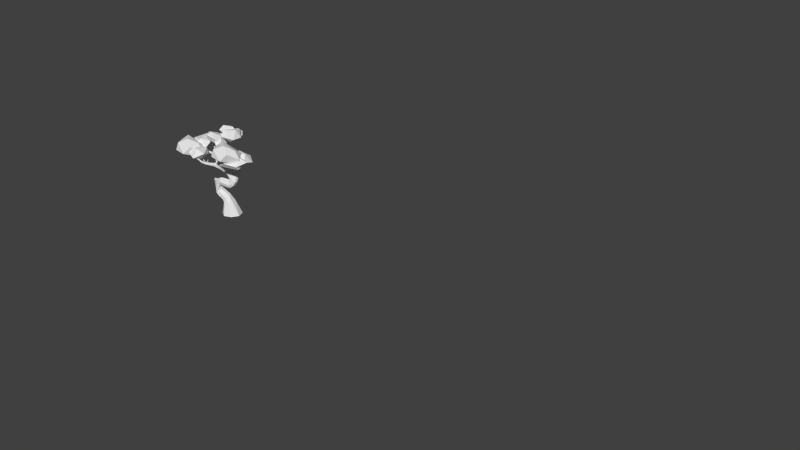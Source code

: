 # Source: tree.blend  (saved by Blender 2.76.0; exported with 4.5.12 LTS)
import bpy
from mathutils import Matrix  # noqa: F401  (used for matrix-valued properties, if any)

bpy.ops.wm.read_factory_settings(use_empty=True)
scene = bpy.context.scene
scene.name = 'Scene'

# ---- collections
col_collection_1 = bpy.data.collections.new('Collection 1'); scene.collection.children.link(col_collection_1)
col_collection_1.hide_render = True
col_collection_1.hide_viewport = True
col_collection_2 = bpy.data.collections.new('Collection 2'); scene.collection.children.link(col_collection_2)

# ---- world
world_world = bpy.data.worlds.new('World'); scene.world = world_world
world_world.color = (0.05088, 0.05088, 0.05088)
world_world.use_sun_shadow = False
world_world.sun_shadow_jitter_overblur = 0.0
world_world.cycles.sampling_method = 'MANUAL'
world_world.cycles.sample_map_resolution = 256

# ---- meshes
me_plane = bpy.data.meshes.new('Plane')
me_plane.from_pydata([(0.0, 0.0, 0.0), (0.142, 0.01843, 0.2749), (-0.07005, -0.07391, 0.6763), (-0.2355, -0.01605, 0.8511), (-0.5359, 0.001057, 0.859), (-0.7172, 0.1144, 0.9113), (-0.7408, 0.1892, 0.9459), (-0.8727, 0.1518, 0.9286), (-0.5535, 0.1219, 0.9148), (-0.5229, 0.1721, 0.938), (-0.6218, 0.2277, 0.9637), (-0.5971, -0.06095, 0.8303), (-0.6937, -0.05347, 0.8338), (-0.656, -0.1037, 0.8106), (-0.5936, -0.08768, 0.818), (-0.3511, 0.07729, 0.983), (0.0545, -0.04323, 0.9633), (-0.04848, -0.01071, 1.062), (-0.02957, -0.06855, 1.113), (-0.1353, -0.07609, 1.119), (-0.1575, -0.09346, 1.239), (0.2082, -0.1453, 0.9807), (0.4124, -0.06504, 0.9392), (0.6073, -0.1379, 0.8966), (0.2422, -0.2916, 0.9828), (0.527, -0.2466, 0.9428), (0.2741, -0.3704, 0.9809), (0.0534, 0.03707, 0.7644), (0.1782, 0.1142, 0.7456), (-0.1897, -0.04326, 0.1105), (0.3356, 0.1689, 0.875), (0.4405, 0.2231, 0.9229), (0.3634, 0.1981, 0.8556), (0.0982, 0.03627, 0.8113), (0.1346, 0.07936, 0.831), (0.1442, 0.02149, 0.8652), (-0.04834, -0.05956, 0.3432), (0.2122, 0.04568, 0.4787), (-0.2352, 0.07775, 0.8902), (-0.3591, 0.3327, 0.9911), (-0.3608, 0.4965, 1.138), (-0.3184, 0.5235, 1.208), (-0.4047, 0.6312, 1.214), (-0.2814, 0.3591, 1.097), (-0.2319, 0.338, 1.131), (-0.2372, 0.4268, 1.206), (-0.4308, 0.3785, 0.9568), (-0.4693, 0.4607, 0.9909), (-0.4879, 0.4241, 0.938), (-0.4482, 0.373, 0.9334), (-0.203, -0.02119, 1.178), (-0.2557, -0.3485, 0.7706), (-0.332, -0.2246, 0.7337), (-0.4716, -0.201, 0.8063), (-0.3438, -0.1452, 0.6896), (-0.4022, -0.07953, 0.7178), (-0.3464, -0.365, 0.8312), (-0.4028, -0.348, 0.8359), (-0.3967, -0.4367, 0.8717), (0.2698, 0.1865, 0.5925), (-0.1989, -0.0537, 0.2664), (0.2325, 0.04625, 0.3772), (-0.03104, -0.0384, 0.7226), (-0.04752, -0.09008, 0.8055), (-0.1528, -0.04498, 0.7637), (-0.2704, -0.05493, 0.3417), (-0.2912, 0.01842, 0.9121), (0.103, 0.08606, -0.5089)], [(36, 1), (37, 2), (64, 3), (3, 4), (4, 5), (5, 6), (5, 7), (4, 8), (8, 9), (8, 10), (4, 11), (11, 12), (11, 13), (11, 14), (66, 15), (63, 16), (16, 17), (17, 18), (17, 19), (19, 20), (16, 21), (21, 22), (22, 23), (21, 24), (24, 25), (24, 26), (62, 27), (27, 28), (60, 36), (0, 29), (30, 31), (30, 32), (27, 33), (33, 34), (33, 35), (28, 30), (61, 37), (38, 39), (39, 40), (40, 41), (40, 42), (39, 43), (43, 44), (43, 45), (39, 46), (46, 47), (46, 48), (46, 49), (19, 50), (38, 3), (2, 51), (51, 52), (52, 53), (52, 54), (54, 55), (51, 56), (56, 57), (56, 58), (37, 59), (29, 60), (1, 61), (2, 62), (2, 63), (2, 64), (60, 65), (3, 66), (67, 0)], [])
me_plane.use_remesh_preserve_volume = False
me_plane.use_remesh_preserve_attributes = False
me_plane.use_mirror_vertex_groups = False
me_plane.update()
me_plane_002 = bpy.data.meshes.new('Plane.002')
me_plane_002.from_pydata([(-0.2239, -0.1886, 1.142), (-0.7129, 0.1501, 1.367), (-0.1498, -0.207, 1.043), (-0.3211, -0.05063, 1.305), (-0.2364, -0.1609, 1.092), (-0.08486, -0.1528, 1.125), (-0.1176, -0.1923, 1.094), (-0.1796, -0.2433, 1.109), (-0.328, -0.07059, 1.307), (-0.7067, 0.1528, 1.37), (-0.7094, 0.1532, 1.366), (-0.3389, -0.1211, 1.27), (-0.61, -0.04211, 1.26), (-0.6666, 0.06712, 1.332), (-0.6518, -0.08622, 1.279), (-0.6515, 0.07826, 1.333), (-0.5995, -0.05691, 1.284), (-0.6299, -0.04719, 1.293), (-0.7869, 0.0287, 1.324), (-0.5959, -0.07636, 1.246), (-0.6579, -0.05342, 1.258), (-0.6104, 0.09361, 1.345), (-0.8209, 0.06417, 1.321), (-0.823, 0.03483, 1.308), (-0.6365, 0.06561, 1.337), (-0.6514, 0.02063, 1.309), (-0.6266, 0.02387, 1.309), (-0.6451, 0.05099, 1.31), (-0.656, 0.06829, 1.341), (-0.6465, -0.03004, 1.285), (-0.615, -0.03555, 1.281), (-0.6319, -0.02939, 1.268), (-0.7135, -0.127, 1.245), (-0.7127, -0.1326, 1.227), (-0.02354, -0.1212, 1.336), (-0.6752, -0.1263, 1.228), (-0.06345, -0.1284, 1.388), (-0.007086, -0.1145, 1.375), (-0.1262, -0.1182, 1.48), (-0.1597, -0.08121, 1.475), (-0.9605, 0.07356, 1.333), (-0.9596, 0.07495, 1.338), (-0.959, 0.08, 1.333), (-0.1494, -0.09533, 1.498), (-0.239, -0.1234, 1.521), (0.1483, -0.3346, 1.37), (-0.2217, -0.1215, 1.543), (0.1286, -0.2465, 1.368), (-0.8361, 0.04634, 1.331), (-0.8381, 0.05726, 1.321), (-0.8422, 0.04839, 1.312), (0.1506, -0.2281, 1.398), (0.0992, -0.2034, 1.366), (0.09948, -0.2108, 1.403), (-0.8305, 0.1108, 1.354), (-0.8258, 0.1129, 1.353), (0.1788, -0.3915, 1.373), (-0.8312, 0.1134, 1.348), (-0.8227, 0.06288, 1.329), (-0.05229, -0.02771, 1.191), (-0.8105, 0.06838, 1.321), (-0.004693, -0.04663, 1.171), (0.2702, 0.1235, 1.295), (-0.007614, -0.02219, 1.183), (-0.05954, -0.05842, 1.191), (-0.06973, -0.0318, 1.162), (0.2623, 0.09102, 1.26), (-0.7879, 0.01428, 1.31), (-0.7765, 0.0352, 1.311), (-0.6683, -0.06503, 1.275), (-0.6616, -0.05095, 1.292), (-0.6515, -0.03816, 1.277), (0.02276, -0.01363, 1.211), (0.03829, -0.04489, 1.23), (0.03841, -0.0217, 1.222), (0.1717, 0.06632, 0.8609), (0.06827, -0.1214, 0.9008), (0.0307, -0.03027, 1.238), (-0.5835, -0.05741, 1.264), (-0.4015, -0.1118, 1.259), (-0.3805, -0.08683, 1.284), (-0.3951, -0.06057, 1.26), (-0.3994, -0.08644, 1.233), (-0.4496, 0.2682, 1.442), (-0.2658, -0.0781, 1.206), (-0.3054, -0.09799, 1.191), (-0.07916, -0.1619, 1.037), (-0.04942, -0.09481, 1.06), (0.04178, -0.1239, 0.9547), (0.0469, -0.06105, 1.005), (-0.04425, -0.04377, 0.9859), (-0.4568, 0.4399, 1.566), (-0.004944, -0.08273, 0.9074), (0.006613, 0.02451, 0.6904), (0.02311, -0.0645, 0.7799), (0.07133, -0.149, 0.6972), (-0.01105, -0.08402, 0.6124), (-0.1385, -0.05699, 0.7259), (-0.07754, -0.1053, 0.8057), (-0.1051, -0.1937, 0.7341), (-0.1244, -0.129, 0.6487), (-0.3477, -0.1273, 0.7419), (0.1807, 0.112, 0.9987), (-0.4873, -0.5108, 1.275), (-0.492, -0.4249, 1.244), (-0.4904, -0.1529, 1.121), (-0.5586, -0.2744, 1.215), (-0.2879, -0.09564, 1.587), (-0.5394, 0.2961, 1.341), (-0.5775, 0.35, 1.348), (-0.5589, 0.3873, 1.392), (-0.3618, 0.3031, 1.513), (-0.3308, 0.3547, 1.611), (-0.3676, 0.2874, 1.526), (-0.3238, 0.2647, 1.541), (-0.4888, 0.5577, 1.62), (-0.3583, 0.2742, 1.496), (-0.4106, 0.453, 1.613), (0.05168, -0.05198, 1.274), (0.04856, 0.00184, 1.237), (0.2761, 0.1229, 1.263), (0.3525, 0.1492, 1.324), (0.1865, -0.4435, 1.391), (-0.5203, 0.2908, 1.35), (0.4379, -0.3264, 1.349), (0.5187, -0.2118, 1.308), (-0.2497, -0.1639, 1.645), (-0.1152, -0.1395, 1.521), (-0.4445, -0.00358, 1.389), (-0.6845, -0.1631, 1.226), (-0.7429, -0.1792, 1.214), (-0.5354, 0.2957, 1.352), (-0.7822, -0.1311, 1.241), (-0.379, -0.08115, 1.282), (-0.3699, -0.1048, 1.292), (-0.7116, 0.1506, 1.372), (-0.5273, 0.3102, 1.346), (-0.2231, -0.1653, 1.133), (-0.615, 0.09768, 1.346), (-0.1692, -0.1928, 1.153), (-0.9617, 0.07725, 1.331), (-0.3554, 0.2903, 1.521), (-0.8328, 0.1134, 1.352), (-0.4424, 0.4377, 1.563), (-0.3667, -0.05542, 1.285), (-0.1874, -0.09603, 1.125), (0.2677, 0.12, 1.277), (-0.1331, -0.1304, 1.161), (-0.02034, -0.01267, 1.153), (-0.4173, -0.3225, 1.156), (-0.4514, -0.4648, 1.242), (-0.412, -0.3114, 1.131), (-0.02349, -0.01799, 1.192), (-0.4455, -0.4287, 1.226), (-0.1877, -0.05391, 0.5341), (-0.4552, -0.435, 1.247), (-0.3568, -0.1114, 0.5821), (0.05701, -0.05706, 0.8189), (-0.8199, 0.05906, 1.334), (-0.2883, -0.08583, 0.7371), (-0.8053, 0.06548, 1.328), (0.08378, 0.03963, 0.8811), (-0.001308, -0.03747, 1.167), (-0.3141, -0.1657, 0.7141), (0.2026, 0.01121, 0.8519), (0.1494, -0.07745, 0.8848), (-0.3397, -0.09122, 0.6644), (-0.3398, -0.1513, 0.6584), (-0.2273, -0.209, 0.6001), (-0.2187, -0.03119, 0.6256), (-0.1618, -0.1432, 1.033), (0.1027, -0.01674, 0.9839), (0.03298, 0.0006388, 0.9456), (-0.1874, -0.1557, 0.55), (-0.2972, -0.1274, 0.742), (-0.1462, -0.0827, 1.068), (-0.2679, -0.1086, 1.242), (-0.1252, -0.1864, 1.152), (-0.3063, -0.1316, 1.221), (-0.1921, -0.1454, 1.155), (-0.3269, -0.03042, 1.249), (-0.4668, 0.2399, 1.405), (0.1778, -0.3629, 1.368), (-0.05075, -0.05394, 1.129), (-0.2915, -0.05108, 1.26), (-0.4213, 0.2729, 1.395), (-0.2359, -0.1374, 1.516), (-0.3571, -0.3995, 1.15), (0.2818, 0.09645, 1.294), (-0.04346, -0.08727, 1.152), (-0.4817, 0.2546, 1.382), (-0.03848, -0.149, 1.366), (-0.1384, -0.08625, 1.489), (0.1546, -0.4038, 1.388), (-0.6329, -0.0785, 1.245), (-0.3781, -0.05933, 1.281), (0.1549, -0.3667, 1.406), (-0.3474, -0.07555, 1.307), (0.1767, -0.3621, 1.403), (0.05134, -0.05794, 1.269), (-0.4102, 0.2457, 1.409), (-0.009093, -0.1348, 1.391), (-0.5892, -0.09385, 1.264), (-0.02733, -0.1492, 1.349), (-0.128, -0.08962, 1.434), (-0.01527, -0.05197, 1.186), (-0.6409, 0.0357, 1.328), (-0.4351, 0.2312, 1.421), (-0.4685, 0.2966, 1.431), (-0.4539, 0.301, 1.397), (-0.07084, -0.1146, 1.346), (-0.8169, 0.04888, 1.31), (-0.8406, 0.03823, 1.321), (0.2586, 0.1139, 1.26), (-0.009056, -0.02414, 1.18), (-0.1569, -0.118, 1.471), (-0.388, -0.4265, 1.183), (-0.3664, -0.3961, 1.197), (-0.4666, 0.4424, 1.558), (-0.4514, 0.4268, 1.534), (-0.4396, -0.444, 1.25), (-0.00128, -0.01776, 1.206), (-0.4582, 0.4033, 1.539), (-0.1172, -0.1054, 1.489), (-0.4192, -0.3202, 1.136), (-0.4402, -0.289, 1.158), (0.1407, -0.2466, 1.373), (-0.5137, 0.2842, 1.368), (-0.3991, -0.3118, 1.145), (-0.4464, 0.4419, 1.546), (-0.455, -0.4402, 1.232), (-0.3861, 0.2923, 1.489), (-0.4994, 0.3081, 1.371), (0.2706, 0.1031, 1.264), (-0.6251, 0.05958, 1.328), (-0.5104, 0.3003, 1.383), (-0.4417, -0.4629, 1.248), (-0.4537, -0.4261, 1.239), (-0.5137, 0.305, 1.35), (-0.6636, -0.06369, 1.261), (-0.3562, 0.2711, 1.508), (-0.6261, 0.06673, 1.323), (-0.4321, 0.425, 1.556), (-0.3516, 0.2766, 1.506), (0.2599, 0.1208, 1.269), (-0.02918, -0.01814, 1.148), (-0.6382, 0.07107, 1.325), (-0.4452, -0.2859, 1.152), (-0.6821, -0.1436, 1.245), (-0.4463, 0.4333, 1.566), (-0.6998, -0.1529, 1.224), (-0.4555, -0.4532, 1.247), (0.006952, -0.01814, 1.23), (-0.6593, -0.08685, 1.263), (-0.6522, -0.1015, 1.267), (-0.643, -0.1106, 1.253), (-0.6823, -0.113, 1.243), (-0.716, -0.1244, 1.238), (-0.715, -0.1328, 1.246), (-0.7803, -0.1248, 1.238), (-0.7802, -0.1265, 1.243), (-0.7046, -0.1488, 1.222), (-0.7117, -0.1426, 1.235), (-0.7052, -0.1479, 1.242), (-0.6987, -0.1554, 1.231), (-0.7431, -0.1789, 1.22), (-0.7458, -0.1746, 1.219), (-0.6921, -0.1484, 1.223), (-0.6785, -0.1477, 1.226), (-0.6842, -0.1598, 1.222), (-0.6796, -0.161, 1.224), (-0.3739, -0.0374, 1.322), (-0.3958, -0.0657, 1.325), (-0.4427, 0.003378, 1.38), (-0.4333, -0.002384, 1.393), (-0.4328, 0.006978, 1.386), (-0.1057, -0.179, 1.213), (-0.1438, -0.1861, 1.233), (-0.1556, -0.144, 1.228), (-0.118, -0.1371, 1.206), (-0.04159, -0.1409, 1.326), (-0.06628, -0.1456, 1.344), (-0.03315, -0.1086, 1.345), (-0.07107, -0.1065, 1.379), (-0.0537, -0.09308, 1.392), (-0.04761, -0.114, 1.407), (-0.1057, -0.07658, 1.443), (-0.101, -0.09707, 1.458), (-0.1192, -0.1105, 1.445), (-0.1411, -0.1158, 1.491), (-0.1312, -0.1049, 1.501), (-0.1241, -0.1441, 1.515), (-0.1231, -0.1383, 1.521), (-0.1677, -0.108, 1.467), (-0.1517, -0.1173, 1.484), (-0.2051, -0.136, 1.493), (-0.2114, -0.1171, 1.51), (-0.1959, -0.1291, 1.528), (-0.1867, -0.1449, 1.508), (-0.2428, -0.1642, 1.564), (-0.2404, -0.1444, 1.565), (-0.2214, -0.1484, 1.57), (-0.2225, -0.1668, 1.563), (-0.252, -0.1685, 1.64), (-0.2436, -0.162, 1.643), (-0.2405, -0.1701, 1.642), (-0.01441, -0.1532, 1.372), (-0.00354, -0.1392, 1.354), (0.08176, -0.2172, 1.384), (0.09867, -0.1843, 1.383), (0.1596, -0.2235, 1.38), (0.1452, -0.2105, 1.4), (0.1468, -0.2091, 1.363), (0.1421, -0.191, 1.381), (0.3191, -0.1416, 1.328), (0.3125, -0.1251, 1.346), (0.324, -0.1587, 1.346), (0.328, -0.1393, 1.363), (0.3512, -0.1327, 1.338), (0.5137, -0.2117, 1.298), (0.5132, -0.2165, 1.304), (0.5168, -0.206, 1.303), (0.1091, -0.2589, 1.387), (0.1256, -0.2459, 1.405), (0.145, -0.2491, 1.387), (0.1273, -0.3351, 1.388), (0.1641, -0.3295, 1.388), (0.2165, -0.3717, 1.38), (0.2118, -0.3412, 1.38), (0.4336, -0.3218, 1.344), (0.4351, -0.3215, 1.355), (0.4335, -0.3161, 1.349), (0.1679, -0.4016, 1.376), (0.1793, -0.3955, 1.388), (0.1811, -0.4427, 1.382), (0.1787, -0.4439, 1.39), (0.1886, -0.4397, 1.385), (-0.07405, -0.08141, 1.104), (-0.01289, -0.02324, 1.149), (-0.01611, -0.004333, 1.166), (0.09718, 0.02329, 1.153), (0.07549, 0.03116, 1.136), (0.08465, 0.03694, 1.171), (-0.1499, -0.1294, 0.6363), (-0.19, -0.1974, 0.6975), (-0.1527, -0.1273, 0.8068), (-0.1859, -0.06153, 0.7051), (-0.1591, -0.1197, 0.2957), (-0.1638, 0.004489, 0.3451), (-0.04799, -0.01667, 0.4405), (-0.04291, -0.15, 0.3757), (-0.2495, -0.1423, 0.3653), (-0.2495, -0.01731, 0.4053), (-0.1625, -0.04615, 0.5154), (-0.1609, -0.175, 0.4615), (0.2793, 0.1115, 1.28), (0.2758, 0.1096, 1.309), (0.3518, 0.1427, 1.325), (0.3452, 0.1486, 1.333), (0.3468, 0.1524, 1.325), (0.2722, 0.1188, 1.258), (0.2743, 0.1078, 1.271), (0.2691, 0.1261, 1.262), (-0.005136, -0.03952, 1.178), (-0.01831, -0.05541, 1.189), (-0.03403, -0.03745, 1.199), (0.02504, -0.004339, 1.225), (0.04681, 0.002178, 1.231), (0.04446, -0.0006004, 1.241), (0.03876, 0.005426, 1.239), (0.01707, -0.04106, 1.247), (0.05285, -0.04669, 1.271), (0.1021, 0.04496, 1.141), (0.2243, 0.08796, 1.24), (0.2038, 0.07835, 1.269), (0.08162, 0.05595, 1.153), (0.2135, 0.1021, 1.26), (0.2218, 0.06686, 1.255), (-0.3032, 0.01601, 1.302), (-0.329, 0.002477, 1.324), (-0.3533, 0.004654, 1.297), (-0.4283, 0.225, 1.36), (-0.408, 0.2261, 1.385), (-0.4287, 0.2106, 1.403), (-0.4484, 0.2077, 1.377), (-0.4493, 0.3152, 1.423), (-0.4309, 0.2988, 1.433), (-0.4503, 0.2887, 1.45), (-0.4498, 0.3951, 1.536), (-0.4616, 0.4002, 1.525), (-0.438, 0.4018, 1.527), (-0.4337, 0.4324, 1.556), (-0.4342, 0.4213, 1.562), (-0.444, 0.4259, 1.569), (-0.4044, 0.4445, 1.61), (-0.4142, 0.448, 1.614), (-0.4487, 0.4484, 1.558), (-0.4958, 0.5558, 1.614), (-0.4902, 0.5522, 1.624), (-0.4975, 0.5511, 1.621), (-0.4078, 0.2715, 1.423), (-0.4158, 0.2501, 1.434), (-0.4333, 0.2637, 1.446), (-0.4243, 0.2856, 1.436), (-0.3737, 0.2836, 1.479), (-0.3798, 0.2683, 1.486), (-0.3575, 0.2698, 1.514), (-0.3566, 0.2836, 1.522), (-0.3494, 0.2852, 1.509), (-0.3218, 0.2608, 1.531), (-0.3266, 0.2601, 1.538), (-0.3225, 0.2699, 1.538), (-0.3691, 0.3038, 1.526), (-0.327, 0.3555, 1.606), (-0.3298, 0.347, 1.613), (-0.3243, 0.3459, 1.611), (-0.4779, 0.2778, 1.366), (-0.476, 0.2958, 1.381), (-0.4892, 0.2859, 1.396), (-0.5305, 0.328, 1.363), (-0.5231, 0.3313, 1.368), (-0.5331, 0.3207, 1.38), (-0.5361, 0.3186, 1.372), (-0.552, 0.3849, 1.399), (-0.5588, 0.3807, 1.401), (-0.5624, 0.3822, 1.393), (-0.5352, 0.3162, 1.349), (-0.5316, 0.3233, 1.352), (-0.5397, 0.3188, 1.366), (-0.5462, 0.3144, 1.361), (-0.5718, 0.3522, 1.348), (-0.5784, 0.3439, 1.348), (-0.5355, 0.3001, 1.337), (-0.2573, -0.124, 1.538), (-0.2419, -0.1191, 1.547), (-0.2445, -0.1348, 1.559), (-0.2538, -0.1464, 1.544), (-0.2876, -0.09234, 1.58), (-0.2922, -0.1025, 1.584), (-0.3235, 0.006521, 1.27), (-0.3531, -0.03555, 1.279), (-0.2184, -0.2378, 1.076), (-0.2419, -0.2062, 1.109), (-0.2072, -0.219, 1.144), (-0.2992, -0.3975, 1.163), (-0.3193, -0.3844, 1.139), (-0.3272, -0.3498, 1.157), (-0.3244, -0.3882, 1.189), (-0.3615, -0.3618, 1.161), (-0.3711, -0.3778, 1.182), (-0.3864, -0.3892, 1.164), (-0.4123, -0.3147, 1.157), (-0.4201, -0.3247, 1.147), (-0.4548, -0.2933, 1.148), (-0.4447, -0.295, 1.162), (-0.4534, -0.3024, 1.156), (-0.5591, -0.2728, 1.21), (-0.5587, -0.279, 1.213), (-0.423, -0.2887, 1.123), (-0.4141, -0.2775, 1.129), (-0.4251, -0.2752, 1.138), (-0.4342, -0.2836, 1.131), (-0.4425, -0.224, 1.097), (-0.4334, -0.2183, 1.106), (-0.4347, -0.2195, 1.086), (-0.4248, -0.2144, 1.096), (-0.4928, -0.1572, 1.122), (-0.4875, -0.1536, 1.124), (-0.4906, -0.1572, 1.126), (-0.384, -0.4118, 1.201), (-0.4033, -0.4355, 1.231), (-0.3797, -0.4456, 1.203), (-0.4236, -0.4377, 1.214), (-0.4165, -0.423, 1.223), (-0.412, -0.4484, 1.223), (-0.4584, -0.4288, 1.232), (-0.46, -0.4397, 1.243), (-0.4901, -0.4196, 1.242), (-0.483, -0.5094, 1.28), (-0.4868, -0.5074, 1.278), (-0.4827, -0.5119, 1.276), (0.165, 0.07147, 0.9185), (0.1895, 0.04006, 0.9471), (0.146, 0.03057, 0.9793), (0.1207, 0.0631, 0.9511), (0.1816, 0.1143, 0.9808), (0.1927, 0.09957, 0.9935), (0.1744, 0.09679, 1.006), (0.1634, 0.1115, 0.9935), (0.147, -0.02842, 0.6746), (0.1263, -0.1258, 0.735), (0.04924, -0.05597, 0.7897), (0.06995, 0.04143, 0.7293), (-0.1794, -0.1367, 1.159), (-0.2281, -0.1247, 1.102), (-0.1872, -0.137, 1.164), (-0.36, -0.1279, 0.7182), (-0.3537, -0.1107, 0.7235), (-0.3465, -0.1417, 0.7336), (-0.3739, -0.06309, 1.28), (-0.3496, -0.05064, 1.296), (-0.3484, -0.07801, 1.313), (-0.3721, -0.08905, 1.296), (-0.178, -0.1487, 2.98e-08), (-0.156, 0.1542, 2.98e-08), (0.1461, 0.1221, 2.98e-08), (0.1241, -0.1809, 2.98e-08), (-0.1394, -0.1183, 0.2607), (-0.1394, 0.06361, 0.2255), (0.03913, 0.0336, 0.3045), (0.03437, -0.1543, 0.2386), (-0.1522, -0.2161, 1.139), (-0.1748, -0.1831, 1.042), (-0.1727, -0.1015, 1.059), (-0.1381, -0.07922, 1.117), (-0.3415, -0.06712, 1.218), (-0.3034, -0.05144, 1.232), (-0.3607, -0.04801, 1.247), (-0.2836, -0.07169, 1.265), (-0.3089, -0.1218, 1.262), (-0.5919, -0.07512, 1.283), (-0.5886, -0.08937, 1.25), (-0.6305, 0.02828, 1.321), (-0.668, -0.1304, 1.232), (-0.002097, -0.1228, 1.387), (-0.2103, -0.1687, 1.145), (-0.1117, -0.1083, 1.458), (-0.1287, -0.1033, 1.437), (-0.1458, -0.2008, 1.15), (0.09227, -0.2184, 1.371), (0.08349, -0.2132, 1.398), (0.09944, -0.19, 1.37), (0.2023, -0.3714, 1.394), (0.02302, -0.02349, 1.238), (0.2153, 0.06831, 1.267), (0.02014, -0.02014, 1.204), (0.0987, -0.1082, 0.8969), (0.05676, -0.111, 0.8654), (0.03843, -0.007147, 0.8499), (0.191, 0.04951, 0.8459), (0.1444, 0.06326, 0.8438), (0.1961, -0.007129, 0.7622), (0.05815, -0.004759, 0.9789), (-0.465, 0.445, 1.55), (0.1527, -0.1034, 0.7978), (0.09884, 0.04391, 0.7837), (0.1287, -0.04845, 0.9591), (0.1932, -0.03548, 0.8684), (-0.4177, 0.2834, 1.419), (-0.4549, 0.2834, 1.374), (-0.6949, -0.1505, 1.223), (-0.4982, 0.2757, 1.388), (-0.3035, -0.3923, 1.181), (-0.3865, -0.4132, 1.187), (-0.3747, -0.4024, 1.155), (-0.4066, -0.3067, 1.153), (-0.431, -0.2867, 1.124), (-0.4117, -0.445, 1.234), (-0.3029, -0.07924, 0.7096), (-0.3444, -0.1304, 0.5528), (-0.2942, -0.1568, 0.438), (-0.2888, -0.03236, 0.4684), (-0.3539, -0.1224, 0.6583), (-0.3439, -0.08448, 0.5578), (-0.2064, -0.03096, 0.5766), (-0.1724, -0.1022, 0.5692), (-0.1707, -0.1345, 0.6047), (-0.2375, -0.1286, 0.7679), (-0.1888, -0.175, 0.4964), (-0.213, -0.198, 0.5481), (-0.2512, -0.02932, 0.6154), (-0.2595, -0.2025, 0.5855), (-2.384e-07, 0.0, 0.0), (-0.07263, -0.164, 0.7872), (-0.1366, -0.07086, 0.7859), (0.07501, -0.05313, 0.6165), (0.02376, -0.1426, 0.6379), (-0.01013, -0.03588, 0.9171), (-0.07143, -0.06517, 1.05), (-0.07513, -0.09619, 1.082), (-0.03795, -0.1307, 1.05), (-0.3041, -0.1236, 1.192), (-0.3967, -0.06691, 1.239), (-0.411, -0.0669, 1.278), (-0.389, -0.1074, 1.278), (-0.6605, -0.03851, 1.29), (-0.6627, -0.06395, 1.287), (-0.6516, -0.04189, 1.264), (-0.8354, 0.05439, 1.313), (-0.8437, 0.0559, 1.329), (-0.8105, 0.03228, 1.326), (-0.6438, -0.02469, 1.275), (-0.6196, -0.03118, 1.271), (-0.6182, -0.04188, 1.292), (-0.6427, -0.04174, 1.291), (-0.6286, 0.0589, 1.335), (-0.6534, 0.07694, 1.325), (-0.6532, 0.07645, 1.34), (-0.6523, -0.08144, 1.246), (-0.6375, -0.1014, 1.269), (-0.7223, -0.139, 1.231), (-0.7117, -0.1265, 1.23), (-0.7125, -0.1403, 1.243), (-0.7116, -0.1455, 1.238), (-0.6899, -0.1557, 1.234), (-0.6816, -0.1576, 1.232), (-0.3633, -0.05132, 1.285), (-0.3424, -0.06385, 1.307), (-0.3846, -0.06774, 1.334), (-0.123, -0.1936, 1.222), (-0.1619, -0.1681, 1.231), (-0.1404, -0.1298, 1.215), (-0.04264, -0.1008, 1.4), (-0.1361, -0.12, 1.483), (-0.1408, -0.1094, 1.497), (-0.1994, -0.1484, 1.501), (-0.2467, -0.1522, 1.562), (-0.2296, -0.1403, 1.565), (-0.2181, -0.1586, 1.57), (-0.01095, -0.1502, 1.359), (-0.01284, -0.1491, 1.386), (0.3197, -0.1272, 1.331), (0.1612, -0.2181, 1.393), (0.1565, -0.2198, 1.366), (0.1383, -0.1975, 1.396), (0.3209, -0.1553, 1.333), (0.3262, -0.1532, 1.359), (0.3247, -0.1258, 1.358), (0.1593, -0.3297, 1.374), (0.1144, -0.2587, 1.373), (0.1403, -0.2499, 1.401), (0.2135, -0.3683, 1.369), (0.1998, -0.3463, 1.394), (0.1776, -0.4038, 1.379), (0.1615, -0.4086, 1.379), (0.1594, -0.4063, 1.397), (0.1761, -0.3964, 1.398), (-0.09324, -0.0558, 1.119), (-0.05998, -0.1068, 1.112), (-0.01179, -0.00721, 1.179), (-0.1592, -0.07981, 0.6564), (-0.1518, -0.1796, 0.6572), (-0.1905, -0.07809, 0.768), (-0.1184, -0.1686, 0.3391), (-0.1217, 0.02276, 0.4121), (-0.1405, 0.02153, 0.3095), (-0.2068, -0.1891, 0.4019), (-0.2716, -0.07294, 0.3631), (-0.2072, 0.0003424, 0.4673), (0.2912, 0.1057, 1.288), (0.2854, 0.1032, 1.308), (0.2681, 0.1185, 1.305), (-0.02864, -0.02389, 1.198), (0.02328, -0.03247, 1.246), (0.0917, 0.02534, 1.166), (0.2158, 0.09918, 1.244), (-0.3101, 0.02324, 1.284), (-0.3094, 0.007291, 1.319), (-0.3423, -0.01408, 1.31), (-0.4355, 0.3086, 1.422), (-0.4361, 0.2863, 1.442), (-0.4636, 0.2849, 1.441), (-0.4518, 0.45, 1.567), (-0.4629, 0.4383, 1.563), (-0.4071, 0.2575, 1.426), (-0.4275, 0.2511, 1.442), (-0.4281, 0.2787, 1.449), (-0.3726, 0.2949, 1.526), (-0.3531, 0.2985, 1.52), (-0.3568, 0.2933, 1.535), (-0.5215, 0.3239, 1.378), (-0.5351, 0.3228, 1.364), (-0.2488, -0.118, 1.54), (-0.2386, -0.1257, 1.555), (-0.2583, -0.1352, 1.561), (-0.3032, -0.03041, 1.258), (-0.3462, -0.3671, 1.162), (-0.3216, -0.3521, 1.175), (-0.3633, -0.3676, 1.149), (-0.3662, -0.3611, 1.173), (-0.3832, -0.3857, 1.177), (-0.4522, -0.2873, 1.149), (-0.4476, -0.3012, 1.161), (-0.417, -0.276, 1.137), (-0.4158, -0.2836, 1.123), (-0.4273, -0.2169, 1.088), (-0.4401, -0.2219, 1.105), (-0.4263, -0.2155, 1.103), (-0.375, -0.4137, 1.21), (-0.3725, -0.4395, 1.212), (-0.437, -0.4315, 1.245), (-0.4557, -0.4577, 1.243), (-0.4537, -0.4547, 1.255), (-0.442, -0.4596, 1.253), (0.1869, 0.05527, 0.9205), (0.1717, 0.009048, 0.9624), (0.12, 0.04241, 0.9712), (0.1136, 0.03085, 0.6869), (0.1559, -0.09459, 0.6912), (0.08259, -0.1152, 0.7775), (0.04033, 0.0102, 0.7732), (-0.1029, -0.1568, 1.203), (-0.2035, -0.1608, 1.156), (-0.3543, -0.1431, 0.7123), (-0.03244, -0.2406, 2.98e-08), (-0.1599, -0.1342, 0.1095), (-0.2425, 0.01078, 2.98e-08), (0.0005312, 0.2139, 2.98e-08), (-0.04351, 0.1037, 0.2649), (-0.08525, -0.1675, 0.2956), (-0.1687, -0.04174, 0.2643), (-0.0803, 0.04603, 0.3655), (0.02017, -0.08127, 0.3878), (0.04563, 0.01072, 0.6346), (0.0923, -0.1195, 0.6394), (0.0492, -0.1294, 0.7604), (-0.0007681, -0.0004623, 0.7555), (-0.8267, 0.1136, 1.348), (-0.9578, 0.07901, 1.337), (-0.6107, 0.09457, 1.34), (-0.7438, -0.1739, 1.215), (-0.4365, 0.006693, 1.38), (-0.4293, 0.002278, 1.389), (-0.4374, -0.007672, 1.391), (0.5111, -0.215, 1.3), (0.5131, -0.2144, 1.309), (0.5158, -0.2064, 1.307), (0.4327, -0.3262, 1.346), (0.4338, -0.326, 1.354), (0.4325, -0.3176, 1.354), (-0.2443, -0.2066, 0.465), (-0.3345, -0.08992, 0.4406), (-0.2355, -0.005962, 0.5175), (-0.1632, -0.1232, 0.5319), (0.3477, 0.1417, 1.331), (0.05381, -0.05746, 1.263), (0.04672, -0.05489, 1.271), (-0.1361, -0.07809, 0.6679), (-0.1454, -0.1777, 0.7866), (-0.3475, 0.01439, 1.28), (-0.4102, 0.4423, 1.613), (-0.4893, 0.5563, 1.615), (-0.3225, 0.3506, 1.606), (-0.3331, 0.3495, 1.611), (-0.5536, 0.3859, 1.392), (-0.5703, 0.3496, 1.341), (0.1916, 0.1038, 0.9795), (0.1856, 0.0891, 1.001), (0.1611, 0.09912, 1.001), (0.1692, 0.05222, 0.7727), (0.1958, -0.06698, 0.7741), (0.09169, -0.1122, 0.8207), (0.05454, 0.006935, 0.8049), (-0.1139, -0.1622, 1.157), (-0.1769, -0.1108, 1.153), (-0.2105, -0.1008, 1.105), (-0.339, -0.1132, 0.738), (-0.03514, -0.02285, 0.6334), (-0.1103, -0.1795, 0.6744), (0.02238, -0.1177, 0.9132), (-0.07176, -0.15, 0.9879), (-0.001387, -0.03867, 1.008), (0.07133, -0.0984, 0.9825), (-0.1137, -0.1712, 1.014), (-0.1166, -0.08985, 1.001), (-0.1074, -0.07048, 1.082), (-0.07012, -0.1455, 1.083), (-0.2901, -0.07655, 1.194), (-0.2529, -0.09077, 1.223), (-0.3925, -0.1063, 1.239), (-0.5867, -0.06194, 1.25), (-0.5827, -0.06203, 1.278), (-0.5872, -0.08922, 1.278), (-0.7915, 0.02016, 1.303), (-0.783, 0.03587, 1.303), (-0.7784, 0.03282, 1.32), (-0.8085, 0.06168, 1.336), (-0.8436, 0.04153, 1.314), (-0.6495, 0.02801, 1.303), (-0.6311, 0.03166, 1.303), (-0.6521, 0.04552, 1.331), (-0.614, 0.09789, 1.34), (-0.6672, 0.07258, 1.327), (-0.6331, -0.09869, 1.244), (-0.6765, -0.1121, 1.234), (-0.6799, -0.1155, 1.253), (-0.7086, -0.1431, 1.225), (-0.7807, -0.1299, 1.236), (-0.6942, -0.1534, 1.224), (-0.6914, -0.1526, 1.237), (-0.6885, -0.1561, 1.226), (-0.6878, -0.1578, 1.231), (-0.4446, -0.003258, 1.381), (-0.04009, -0.1259, 1.319), (-0.05338, -0.1515, 1.334), (-0.07799, -0.1328, 1.345), (-0.0574, -0.1043, 1.342), (-0.07121, -0.121, 1.38), (-0.06483, -0.09418, 1.383), (-0.04922, -0.1292, 1.397), (-0.1213, -0.07674, 1.437), (-0.09962, -0.08344, 1.454), (-0.1182, -0.1141, 1.484), (-0.123, -0.0963, 1.494), (-0.1159, -0.1432, 1.513), (-0.159, -0.08632, 1.461), (-0.1623, -0.08737, 1.495), (-0.1572, -0.1155, 1.501), (-0.2174, -0.125, 1.5), (-0.2024, -0.1163, 1.521), (-0.1902, -0.1415, 1.525), (-0.2336, -0.1703, 1.562), (-0.2464, -0.1734, 1.639), (-0.001662, -0.1232, 1.358), (0.1003, -0.1911, 1.398), (0.1453, -0.1949, 1.366), (0.5138, -0.207, 1.299), (0.1129, -0.2544, 1.401), (0.1318, -0.3313, 1.374), (0.1325, -0.337, 1.402), (0.1597, -0.3308, 1.402), (0.2089, -0.3456, 1.369), (0.4314, -0.3178, 1.346), (-0.0391, -0.07134, 1.136), (-0.07614, -0.1128, 1.165), (-0.1093, -0.06901, 1.169), (-0.001893, -0.03369, 1.18), (-0.02157, -0.0124, 1.182), (-0.004728, -0.03434, 1.153), (0.0876, 0.05399, 1.14), (-0.1773, -0.07082, 0.6193), (-0.1826, -0.1825, 0.6172), (-0.2432, -0.187, 0.7325), (-0.2401, -0.06594, 0.7366), (-0.1814, -0.05076, 0.2933), (-0.07112, -0.1048, 0.4758), (0.2856, 0.126, 1.29), (-0.01251, -0.01668, 1.175), (-0.02995, -0.05067, 1.197), (-0.008205, -0.05088, 1.18), (0.04, 0.005581, 1.231), (0.0393, -0.03798, 1.235), (0.05775, -0.05111, 1.266), (0.09899, 0.02935, 1.139), (0.07979, 0.04981, 1.166), (0.2287, 0.07462, 1.244), (0.2006, 0.09185, 1.265), (-0.4436, 0.2169, 1.363), (-0.4147, 0.2336, 1.369), (-0.4133, 0.218, 1.399), (-0.4459, 0.2089, 1.396), (-0.4631, 0.3111, 1.426), (-0.4587, 0.4059, 1.518), (-0.4408, 0.4105, 1.523), (-0.4414, 0.4007, 1.537), (-0.4378, 0.4379, 1.559), (-0.4414, 0.4204, 1.566), (-0.407, 0.4526, 1.608), (-0.3812, 0.2909, 1.478), (-0.375, 0.2731, 1.478), (-0.3877, 0.269, 1.491), (-0.3941, 0.2863, 1.491), (-0.3203, 0.2678, 1.531), (-0.364, 0.3074, 1.522), (-0.3612, 0.2748, 1.52), (-0.4892, 0.271, 1.369), (-0.4752, 0.2953, 1.399), (-0.4886, 0.2966, 1.364), (-0.4916, 0.2982, 1.385), (-0.5392, 0.31, 1.352), (-0.5756, 0.3445, 1.34), (-0.2592, -0.1356, 1.538), (-0.294, -0.09782, 1.577), (-0.3451, -0.02688, 1.261), (-0.3024, -0.05312, 1.298), (-0.3496, -0.05243, 1.301), (-0.1953, -0.2513, 1.085), (-0.234, -0.2091, 1.08), (-0.241, -0.2233, 1.14), (-0.1899, -0.2412, 1.137), (-0.3025, -0.3921, 1.144), (-0.3387, -0.3763, 1.146), (-0.3469, -0.3721, 1.183), (-0.4025, -0.3119, 1.135), (-0.4524, -0.3005, 1.148), (-0.5605, -0.2772, 1.209), (-0.4403, -0.224, 1.089), (-0.4323, -0.2775, 1.136), (-0.3751, -0.4383, 1.181), (-0.4182, -0.4462, 1.215), (-0.4209, -0.4272, 1.214), (-0.4907, -0.4245, 1.239), (-0.4469, -0.4662, 1.244), (0.1318, 0.0719, 0.9177), (0.1671, 0.1138, 0.9795), (-0.1848, -0.1686, 1.157), (-0.2337, -0.1526, 1.11), (-0.3065, -0.09927, 0.7332), (-0.3014, -0.158, 0.7323), (-0.3572, -0.04338, 1.275), (-0.3557, -0.09298, 1.304), (-0.06116, -0.1865, 0.2), (-0.2096, -0.01298, 0.1199), (0.2103, -0.0372, 2.98e-08), (-0.6771, -0.1507, 1.237), (-0.6907, -0.1541, 1.236), (-0.1606, -0.1187, 1.16)], [(791, 604), (604, 905)], [(177, 879, 511), (0, 139, 895), (493, 179, 0, 895), (2, 441, 877, 512), (493, 754, 179), (512, 763, 2), (4, 442, 0, 896), (3, 875, 197), (135, 28, 597, 9), (4, 877, 442), (5, 177, 511, 6), (494, 755, 4), (9, 596, 10), (10, 782, 1), (86, 6, 876, 2), (6, 766, 5), (86, 766, 6), (134, 11, 519, 900), (86, 2, 763), (7, 876, 6), (7, 511, 879), (8, 3, 197), (8, 874, 3), (197, 900, 8), (138, 24, 595, 21), (134, 584, 11), (13, 780, 135), (12, 587, 31), (12, 31, 592), (15, 9, 597), (27, 10, 596), (254, 599, 14), (16, 520, 771), (16, 593, 520), (70, 586, 17), (775, 776, 18), (521, 783, 19), (20, 598, 239), (246, 24, 138), (246, 138, 781), (21, 234, 241, 719), (49, 158, 22), (23, 50, 588), (25, 29, 594, 780), (234, 21, 595), (241, 246, 781), (241, 781, 719), (211, 588, 22), (15, 246, 596), (15, 597, 246), (28, 595, 24), (28, 24, 597), (591, 29, 25, 778), (206, 17, 593, 522), (594, 17, 206, 780), (26, 30, 592, 779), (593, 30, 26, 522), (27, 31, 591, 778), (592, 31, 27, 779), (29, 591, 587, 71), (203, 306, 620, 191), (29, 71, 594), (31, 587, 591), (258, 602, 32), (550, 788, 267), (282, 813, 34), (523, 268, 35), (797, 795, 36), (37, 612, 524), (38, 526, 802), (40, 212, 590, 41), (191, 794, 203), (39, 800, 805), (289, 215, 613), (289, 614, 294), (43, 290, 803, 192), (44, 186, 871, 433), (192, 806, 43), (41, 48, 589, 718), (44, 433, 672), (44, 808, 186), (589, 49, 42, 718), (628, 821, 45), (49, 588, 42), (140, 50, 777, 40), (588, 50, 140, 42), (300, 617, 673, 435), (47, 623, 226), (436, 811, 299), (436, 299, 616), (435, 616, 300), (142, 58, 158, 54), (48, 158, 589), (589, 158, 49), (311, 630, 51), (531, 815, 52), (530, 817, 53), (332, 634, 56), (22, 58, 142, 57), (64, 365, 652, 59), (59, 152, 827), (160, 60, 717), (60, 57, 717), (61, 828, 162), (61, 162, 826), (837, 827, 63), (587, 20, 211, 774), (59, 825, 64), (59, 827, 65), (233, 649, 66), (70, 18, 590), (68, 587, 774), (67, 69, 586, 590), (239, 69, 67, 773), (585, 71, 68, 775), (70, 585, 775), (75, 540, 893, 481), (20, 239, 773), (70, 594, 585), (585, 594, 71), (72, 74, 535), (539, 75, 481, 694), (75, 539, 749, 540), (76, 536, 762, 88), (537, 76, 88, 759), (76, 537, 751, 536), (202, 79, 584, 772), (533, 653, 77), (77, 841, 74), (769, 79, 202, 521), (520, 80, 583, 771), (584, 80, 520, 772), (78, 81, 582, 770), (583, 81, 78, 771), (19, 82, 769, 521), (582, 82, 19, 770), (178, 581, 896, 137), (80, 195, 583), (583, 195, 81), (387, 83, 402, 660), (178, 137, 519), (83, 665, 402), (580, 86, 88, 762), (387, 661, 83), (84, 755, 767), (767, 755, 85), (85, 896, 581), (580, 766, 86), (86, 763, 760), (87, 578, 765, 579), (91, 663, 856), (580, 87, 579, 766), (87, 580, 762, 89), (578, 87, 89, 761), (90, 175, 765, 578), (90, 761, 542, 172), (578, 761, 90), (760, 763, 170), (89, 542, 761), (90, 577, 764), (576, 95, 99, 758), (92, 759, 760), (92, 764, 577), (93, 713, 757), (94, 98, 715), (576, 714, 95), (575, 96, 757, 713), (576, 96, 575, 714), (98, 345, 738, 573), (576, 758, 96), (97, 574, 716), (97, 757, 737), (573, 715, 98), (98, 716, 574), (386, 403, 548, 659), (100, 737, 757, 96), (386, 660, 403), (573, 738, 99), (572, 504, 707), (100, 96, 758), (706, 504, 572), (704, 503, 572), (572, 503, 706), (498, 101, 496, 703), (487, 102, 488, 748), (486, 102, 487, 747), (485, 102, 486, 746), (488, 102, 485, 894), (229, 396, 143, 855), (870, 109, 430, 745), (396, 249, 143), (103, 480, 478), (103, 478, 479), (105, 466, 468), (105, 468, 467), (413, 112, 415, 742), (110, 425, 424), (110, 424, 423), (110, 423, 744), (112, 414, 415), (411, 114, 409, 862), (114, 410, 409), (394, 117, 395, 740), (116, 243, 240), (116, 408, 243), (842, 118, 199, 735), (369, 119, 367, 840), (357, 121, 358, 734), (120, 360, 362), (121, 359, 358), (330, 124, 331, 729), (427, 671, 419), (427, 419, 420), (122, 335, 334), (122, 334, 336), (227, 131, 123), (123, 865, 227), (331, 124, 329, 822), (124, 330, 728), (319, 125, 320, 724), (125, 321, 726), (321, 125, 319, 816), (305, 126, 303, 812), (275, 128, 274, 722), (273, 128, 275, 721), (134, 502, 133, 80), (128, 273, 792), (129, 269, 270), (130, 265, 266), (130, 266, 720), (131, 429, 869), (499, 606, 144), (133, 144, 195), (781, 138, 21, 719), (134, 80, 584), (135, 9, 10), (135, 10, 1), (136, 869, 426), (136, 426, 427), (137, 896, 0), (525, 702, 137), (42, 140, 41, 718), (906, 754, 493), (140, 40, 41), (57, 142, 55, 717), (142, 54, 55), (148, 837, 639, 339), (144, 607, 875), (205, 826, 363), (205, 363, 839), (205, 364, 838), (244, 836, 146), (146, 355, 361), (147, 754, 906), (470, 220, 693, 557), (451, 682, 149), (141, 407, 408), (151, 684, 883), (263, 602, 603), (565, 154, 564, 830), (603, 602, 262), (152, 214, 827), (153, 230, 475), (154, 732, 564), (562, 156, 559, 167), (565, 733, 154), (563, 156, 562, 166), (156, 563, 731, 559), (538, 157, 92, 577), (157, 537, 759, 92), (538, 752, 157), (157, 751, 537), (538, 161, 545, 752), (159, 558, 897), (159, 833, 558), (161, 540, 749, 545), (538, 577, 161), (164, 482, 695, 547), (164, 547, 750, 541), (539, 164, 541, 749), (482, 164, 539, 694), (165, 546, 762, 536), (544, 165, 536, 751), (165, 544, 750, 547), (546, 165, 547, 695), (166, 558, 833, 570), (561, 166, 570, 732), (167, 571, 832, 163), (561, 731, 563), (264, 250, 788), (571, 167, 560, 730), (559, 731, 560), (344, 168, 569, 831), (168, 344, 832, 571), (168, 571, 730, 569), (169, 570, 833, 346), (564, 169, 346, 830), (169, 564, 732, 570), (170, 512, 877, 4), (170, 513, 764), (170, 4, 755, 513), (171, 89, 762, 546), (171, 546, 695, 483), (542, 171, 483, 696), (484, 172, 542, 696), (172, 484, 893, 161), (565, 173, 568, 733), (161, 577, 172), (173, 565, 830, 566), (569, 173, 566, 831), (173, 569, 730, 568), (174, 898, 832, 567), (159, 897, 174), (174, 567, 833, 159), (175, 145, 754, 514), (145, 175, 513, 755), (175, 514, 765), (175, 764, 513), (176, 518, 874, 8), (176, 8, 900, 519), (178, 11, 584, 79), (176, 768, 518), (528, 879, 177), (525, 179, 495, 702), (178, 79, 769), (178, 769, 581), (178, 519, 11), (85, 82, 582, 515), (525, 0, 179), (180, 516, 767, 515), (515, 767, 85), (180, 517, 873), (180, 675, 516), (180, 515, 582, 517), (471, 444, 552, 689), (83, 181, 207, 665), (888, 880, 444), (181, 850, 207), (182, 634, 818, 45), (661, 551, 181), (183, 338, 828, 823), (182, 45, 821), (84, 184, 518, 768), (184, 516, 675), (184, 874, 518), (184, 84, 767, 516), (185, 209, 659, 548), (185, 848, 549), (186, 615, 811, 436), (284, 282, 796, 798), (436, 871, 186), (186, 295, 615), (37, 282, 284, 612), (187, 445, 880, 888), (37, 813, 282), (447, 470, 689, 552), (447, 217, 688), (356, 651, 846, 374), (14, 599, 772, 520), (356, 534, 650), (17, 586, 14), (14, 520, 593, 17), (66, 188, 377, 845), (188, 650, 534), (189, 823, 828, 61), (66, 649, 188), (311, 53, 817, 323), (205, 824, 189), (311, 624, 814, 53), (311, 323, 630), (384, 190, 865, 847), (190, 384, 850, 181), (416, 549, 848, 381), (181, 551, 190), (865, 416, 381, 847), (191, 36, 795, 281), (47, 52, 815, 312), (191, 281, 794), (191, 620, 799), (286, 192, 803, 801), (312, 623, 47), (47, 629, 529), (39, 806, 192), (39, 192, 286, 800), (634, 193, 325, 818), (194, 20, 587, 12), (194, 12, 770, 19), (517, 195, 440, 873), (194, 19, 783), (144, 875, 440), (195, 517, 582, 81), (62, 244, 655, 376), (196, 819, 635), (196, 636, 198), (196, 198, 820), (197, 875, 607), (197, 501, 900), (651, 62, 376, 846), (810, 297, 301, 618), (302, 298, 810), (302, 810, 618), (302, 811, 615), (632, 820, 198), (198, 636, 532), (297, 46, 617, 301), (308, 529, 629, 322), (530, 308, 322, 817), (363, 73, 735, 839), (535, 74, 73), (370, 365, 838, 736), (370, 653, 252), (364, 199, 736, 838), (199, 364, 839, 735), (185, 200, 382, 848), (200, 185, 548, 400), (285, 201, 524, 612), (200, 400, 664), (200, 849, 382), (799, 620, 201), (628, 326, 328, 821), (521, 202, 255, 783), (326, 820, 632), (313, 309, 814, 624), (202, 772, 599), (34, 203, 280, 793), (203, 307, 619), (203, 794, 280), (203, 34, 813, 307), (204, 527, 215, 293), (28, 206, 522, 595), (805, 800, 204), (838, 824, 205), (61, 826, 205), (200, 207, 383, 849), (207, 200, 664, 401), (208, 418, 551, 661), (207, 401, 665), (207, 850, 383), (385, 209, 866, 851), (209, 549, 417), (209, 417, 866), (210, 283, 798, 796), (385, 659, 209), (158, 48, 18, 776), (23, 588, 211), (211, 60, 774), (67, 212, 23, 773), (212, 777, 23), (373, 213, 66, 845), (212, 67, 590), (213, 233, 66), (327, 333, 56, 631), (213, 373, 655), (63, 214, 363, 826), (532, 636, 333), (778, 782, 27), (215, 288, 526, 38), (12, 30, 593, 16), (38, 613, 215), (78, 12, 16, 771), (216, 553, 680, 450), (78, 770, 12), (554, 888, 216), (553, 217, 449, 680), (217, 469, 688), (217, 882, 449), (434, 46, 44, 672), (46, 296, 808, 44), (434, 673, 46), (218, 543, 852, 389), (218, 389, 222, 663), (223, 287, 801, 803), (219, 229, 853), (113, 667, 861), (113, 860, 864), (155, 692, 220), (72, 535, 221), (32, 602, 263), (263, 254, 785), (222, 854, 856), (224, 458, 684, 151), (224, 884, 556), (451, 225, 454, 682), (33, 35, 268, 267), (555, 683, 225), (33, 601, 784, 35), (226, 310, 622, 51), (226, 623, 310), (227, 551, 429, 131), (51, 630, 324), (774, 60, 160), (160, 776, 775), (459, 228, 883, 684), (63, 639, 837), (228, 459, 683, 555), (853, 229, 391, 242), (229, 855, 391), (150, 230, 472, 889), (230, 153, 890, 472), (150, 691, 230), (111, 231, 412, 863), (111, 408, 404, 858), (111, 858, 231), (408, 116, 859, 404), (111, 668, 408), (241, 234, 26, 779), (232, 420, 670), (232, 670, 868), (355, 649, 233), (224, 452, 455, 884), (234, 595, 522), (235, 421, 551), (455, 452, 149, 682), (474, 236, 150, 889), (236, 892, 150), (153, 237, 473, 890), (236, 557, 693), (256, 32, 785), (256, 784, 601), (153, 475, 237), (867, 238, 427, 420), (123, 238, 416, 865), (239, 14, 586, 69), (405, 240, 864, 860), (239, 598, 253), (240, 405, 859, 116), (241, 27, 596, 246), (241, 779, 27), (242, 392, 856, 854), (904, 268, 255, 248), (837, 245, 65, 827), (213, 655, 244), (245, 637, 65), (247, 225, 683, 460), (246, 597, 24), (247, 460, 887), (453, 461, 556, 884), (248, 788, 904), (247, 461, 453, 681), (551, 422, 428, 429), (247, 887, 461), (250, 261, 786), (251, 155, 476), (251, 230, 691), (251, 692, 155), (35, 194, 783, 523), (422, 671, 428), (250, 267, 788), (250, 786, 33), (598, 194, 35, 784), (256, 253, 598, 784), (601, 33, 787, 259), (253, 256, 785), (254, 253, 785), (254, 248, 599), (599, 248, 255), (33, 786, 600), (600, 786, 262), (33, 600, 787), (602, 258, 260, 132), (257, 601, 259), (257, 259, 32), (258, 32, 260), (786, 261, 130, 720), (262, 602, 132), (262, 132, 787), (261, 250, 130), (266, 262, 786, 720), (275, 271, 606, 721), (265, 603, 266), (264, 248, 265), (267, 269, 790), (268, 904, 605), (129, 791, 790), (605, 791, 129), (501, 274, 608), (273, 133, 792), (607, 271, 275, 722), (128, 272, 608, 723), (274, 607, 722), (133, 272, 128, 792), (280, 276, 701, 793), (609, 276, 280, 794), (281, 277, 609, 794), (610, 277, 281, 795), (210, 278, 610, 795), (611, 278, 210, 796), (282, 279, 611, 796), (701, 279, 282, 793), (204, 800, 798, 283), (204, 283, 797, 527), (800, 286, 284, 798), (286, 801, 612), (287, 285, 612, 801), (613, 38, 804, 291), (285, 526, 799), (36, 527, 797), (38, 802, 804), (614, 289, 291, 292), (289, 613, 291), (802, 223, 127, 804), (290, 614, 292), (290, 292, 127), (127, 803, 290), (293, 295, 808, 805), (223, 803, 127), (807, 614, 43), (294, 298, 215), (294, 614, 807), (615, 295, 293, 215), (39, 296, 809, 806), (808, 296, 39, 805), (303, 299, 811, 812), (297, 810, 807), (297, 806, 809), (615, 215, 298), (298, 807, 810), (126, 300, 616, 303), (617, 300, 126, 304), (618, 301, 304, 305), (301, 617, 304), (811, 302, 305, 812), (302, 618, 305), (306, 619, 529, 308), (307, 813, 531), (307, 529, 619), (620, 306, 308, 530), (37, 309, 531, 813), (620, 530, 201), (201, 53, 814, 524), (52, 307, 531), (314, 312, 815, 621), (309, 524, 814), (310, 316, 626, 622), (315, 313, 624, 627), (311, 622, 626), (313, 621, 815), (316, 623, 625), (319, 314, 621, 816), (313, 315, 621), (318, 315, 627), (316, 625, 724), (317, 626, 725), (318, 627, 726), (621, 318, 321, 816), (314, 319, 724), (316, 320, 725), (317, 125, 726), (628, 45, 47, 226), (45, 818, 629), (322, 325, 819, 817), (325, 629, 818), (196, 323, 817, 819), (325, 322, 629), (196, 820, 630), (324, 326, 628, 226), (326, 630, 820), (124, 327, 631, 727), (326, 324, 630), (182, 329, 631), (198, 330, 632), (330, 532, 728), (329, 821, 822), (331, 328, 632, 729), (327, 124, 728), (821, 328, 331, 822), (334, 332, 633, 336), (332, 56, 633), (333, 633, 56), (335, 193, 634, 334), (122, 196, 635, 335), (336, 333, 636, 122), (638, 337, 183, 823), (337, 638, 766, 579), (637, 337, 579, 765), (189, 824, 753, 5), (638, 823, 189), (189, 5, 766, 638), (65, 514, 754, 825), (825, 754, 147), (147, 753, 824), (637, 765, 514), (340, 162, 828, 843), (162, 654, 826), (826, 654, 63), (342, 844, 639), (339, 639, 844), (341, 148, 829), (843, 828, 341), (100, 343, 640, 737), (375, 829, 148), (375, 339, 844), (341, 372, 843), (343, 100, 758, 641), (343, 641, 831, 566), (640, 343, 566, 830), (99, 344, 641, 758), (345, 642, 833, 567), (344, 738, 832), (344, 831, 641), (345, 567, 832, 738), (346, 642, 574, 97), (640, 346, 97, 737), (347, 834, 710, 507), (640, 830, 346), (347, 507, 709, 643), (348, 644, 711, 645), (834, 348, 645, 710), (349, 644, 648, 353), (351, 646, 730, 560), (349, 353, 835), (835, 712, 349), (350, 643, 709), (350, 712, 835), (351, 560, 731, 647), (347, 351, 647, 834), (351, 347, 643, 646), (352, 647, 731, 561), (352, 561, 732, 648), (647, 352, 348, 834), (353, 648, 732, 154), (646, 354, 568, 730), (353, 154, 733), (733, 835, 353), (121, 355, 836, 359), (354, 646, 643), (354, 835, 733), (649, 355, 121, 357), (650, 188, 357, 734), (188, 649, 357), (358, 356, 650, 734), (359, 62, 651, 358), (152, 652, 252, 221), (360, 233, 213), (146, 120, 362), (146, 361, 120), (362, 213, 244), (244, 146, 362), (214, 535, 363), (365, 252, 652), (152, 221, 535, 214), (367, 72, 366, 840), (77, 74, 119, 368), (252, 533, 368, 369), (533, 77, 368), (653, 370, 118, 371), (366, 252, 369), (366, 369, 840), (73, 841, 842), (73, 842, 735), (841, 77, 371, 842), (77, 653, 371), (342, 654, 534, 374), (655, 373, 372, 829), (342, 374, 844), (377, 340, 843, 845), (375, 376, 655), (655, 829, 375), (845, 843, 373), (381, 439, 739, 847), (846, 844, 374), (376, 844, 846), (656, 439, 381, 848), (382, 378, 656, 848), (657, 378, 382, 849), (219, 385, 851, 852), (379, 657, 849), (380, 658, 850), (379, 383, 850), (380, 384, 847), (659, 385, 219, 853), (851, 208, 389, 852), (386, 659, 853), (387, 388, 661), (660, 386, 390, 854), (242, 391, 857, 394), (388, 660, 854), (389, 661, 222), (392, 394, 856), (391, 855, 857), (395, 393, 856, 740), (117, 143, 249, 395), (855, 143, 117, 857), (229, 219, 397, 741), (662, 249, 396), (91, 249, 662), (662, 396, 115, 398), (396, 229, 741), (91, 398, 663), (543, 218, 399, 397), (218, 663, 399), (404, 400, 548, 858), (666, 660, 402), (664, 400, 404, 859), (405, 401, 664, 859), (665, 401, 405, 860), (231, 403, 666, 861), (402, 665, 860), (548, 403, 231, 858), (409, 243, 408, 862), (114, 407, 864, 410), (406, 240, 409), (667, 113, 414, 743), (407, 114, 411), (408, 407, 411), (408, 411, 862), (669, 864, 141), (113, 864, 669), (111, 413, 668), (415, 141, 668, 742), (412, 667, 743), (863, 412, 112, 413), (414, 669, 415), (424, 421, 670, 423), (867, 549, 416), (868, 866, 417), (417, 549, 867), (418, 866, 868), (419, 671, 425), (869, 429, 431, 870), (0, 443, 879, 139), (419, 110, 744), (425, 421, 424), (426, 869, 870), (428, 671, 430), (136, 432, 108, 869), (426, 870, 745), (428, 109, 431), (238, 123, 432), (672, 433, 872, 437), (131, 869, 108), (108, 123, 131), (674, 616, 435), (436, 616, 674), (433, 871, 872), (673, 434, 437, 107), (434, 672, 437), (674, 435, 107, 438), (435, 673, 107), (184, 378, 657, 874), (436, 674, 438), (436, 438, 872), (439, 873, 739), (439, 656, 675), (378, 675, 656), (440, 380, 739, 873), (3, 379, 658), (658, 875, 3), (3, 874, 657), (447, 552, 879, 443), (440, 875, 658), (878, 0, 442), (443, 0, 878), (442, 446, 878), (7, 444, 876), (445, 876, 880), (881, 877, 445), (677, 878, 446), (446, 877, 881), (447, 443, 878, 677), (446, 676, 882, 677), (444, 879, 552), (448, 679, 882, 676), (677, 882, 447), (678, 881, 187), (448, 676, 881, 678), (151, 187, 554, 224), (449, 882, 679), (678, 187, 151, 883), (228, 448, 678, 883), (679, 448, 228, 555), (451, 449, 679, 555), (680, 449, 451, 149), (452, 450, 680, 149), (554, 450, 452, 224), (681, 453, 885, 456), (453, 884, 885), (225, 247, 456, 106), (247, 681, 456), (682, 454, 106, 457), (454, 225, 106), (884, 455, 457, 885), (455, 682, 457), (461, 462, 886, 556), (458, 556, 886), (683, 687, 460), (458, 464, 685, 684), (459, 684, 685, 465), (466, 462, 686, 468), (459, 465, 687), (460, 463, 686), (460, 686, 887), (462, 887, 686), (465, 685, 105), (472, 216, 888, 889), (462, 466, 886), (464, 886, 466), (465, 467, 687), (468, 687, 467), (553, 216, 472, 890), (473, 469, 553, 890), (688, 469, 473, 690), (474, 471, 689, 557), (470, 688, 690), (888, 471, 474, 889), (104, 155, 690, 477), (475, 230, 891), (475, 891, 477), (237, 475, 477), (230, 476, 104, 891), (103, 150, 892, 480), (220, 478, 693), (479, 251, 691, 103), (480, 236, 693, 478), (478, 692, 479), (485, 481, 893, 894), (694, 481, 485, 746), (486, 482, 694, 746), (695, 482, 486, 747), (487, 483, 695, 747), (696, 483, 487, 748), (488, 484, 696, 748), (893, 484, 488, 894), (489, 697, 749, 541), (698, 489, 541, 750), (575, 489, 698, 714), (697, 489, 575, 713), (544, 490, 698, 750), (490, 544, 751, 699), (95, 490, 699, 715), (490, 95, 714, 698), (491, 699, 751, 157), (700, 491, 157, 752), (491, 700, 716, 94), (699, 491, 94, 715), (492, 700, 752, 545), (492, 545, 749, 697), (492, 697, 713, 93), (700, 492, 93, 716), (528, 177, 276, 609), (277, 139, 528, 609), (147, 279, 701, 753), (139, 610, 895), (493, 611, 906), (279, 147, 906, 611), (496, 497, 166, 562), (494, 85, 755), (495, 754, 768), (495, 519, 702), (702, 519, 137), (703, 496, 562, 167), (497, 756, 897, 558), (174, 101, 498, 898), (558, 166, 497), (756, 101, 174, 897), (498, 703, 167, 163), (272, 502, 900, 608), (163, 898, 498), (501, 608, 900), (705, 503, 704, 901), (502, 272, 133), (706, 503, 705, 902), (508, 504, 706, 902), (707, 504, 508, 708), (509, 505, 707, 708), (505, 509, 903), (704, 506, 510, 901), (507, 710, 902, 705), (901, 709, 507), (508, 645, 711, 708), (507, 705, 901), (349, 509, 708, 711), (508, 902, 710), (901, 510, 350, 709), (509, 349, 712), (712, 903, 509), (441, 2, 876), (1, 13, 135), (782, 13, 1), (494, 4, 896), (177, 5, 753), (7, 6, 511), (780, 28, 135), (9, 15, 596), (10, 27, 782), (254, 14, 253), (70, 17, 594), (49, 22, 588), (50, 23, 777), (22, 60, 211), (282, 34, 793), (306, 203, 619), (289, 294, 215), (777, 212, 40), (290, 43, 614), (590, 48, 41), (617, 46, 673), (311, 51, 622), (54, 776, 55), (158, 776, 54), (55, 160, 717), (776, 160, 55), (152, 59, 652), (57, 60, 22), (244, 62, 836), (838, 64, 824), (365, 64, 838), (59, 65, 825), (18, 70, 775), (211, 20, 773), (586, 70, 590), (68, 71, 587), (73, 74, 841), (495, 768, 176), (495, 176, 519), (86, 760, 88), (91, 856, 249), (175, 90, 764), (92, 170, 764), (170, 92, 760), (759, 88, 760), (90, 172, 577), (97, 93, 757), (93, 97, 716), (98, 94, 716), (95, 715, 99), (345, 98, 574), (573, 99, 715), (497, 101, 756), (496, 101, 497), (891, 104, 477), (885, 106, 456), (457, 106, 885), (872, 107, 437), (438, 107, 872), (431, 109, 870), (414, 112, 743), (398, 115, 399), (397, 115, 741), (399, 115, 397), (857, 117, 394), (199, 118, 736), (371, 118, 842), (368, 119, 369), (329, 124, 727), (320, 125, 725), (304, 126, 305), (291, 127, 292), (804, 127, 291), (274, 128, 723), (259, 132, 260), (787, 132, 259), (133, 499, 144), (80, 133, 195), (134, 900, 502), (525, 137, 0), (528, 139, 879), (407, 141, 864), (864, 240, 406), (500, 144, 606), (144, 500, 607), (364, 205, 839), (355, 146, 836), (148, 338, 245), (141, 408, 668), (220, 470, 690), (540, 161, 893), (898, 163, 832), (166, 561, 563), (167, 559, 560), (22, 158, 58), (512, 170, 763), (89, 171, 542), (179, 754, 495), (769, 85, 581), (85, 769, 82), (444, 471, 888), (181, 83, 661), (56, 182, 631), (182, 56, 634), (245, 183, 637), (183, 245, 338), (185, 549, 209), (295, 186, 808), (187, 888, 554), (445, 187, 881), (470, 447, 688), (217, 447, 882), (356, 374, 534), (188, 534, 377), (205, 189, 61), (36, 191, 799), (47, 529, 52), (819, 193, 635), (193, 819, 325), (20, 194, 598), (195, 144, 440), (501, 197, 607), (302, 615, 298), (46, 297, 809), (73, 363, 535), (365, 370, 252), (201, 285, 799), (326, 632, 328), (202, 599, 255), (531, 313, 815), (313, 531, 309), (204, 293, 805), (206, 28, 780), (866, 208, 851), (418, 208, 866), (797, 210, 795), (210, 797, 283), (23, 211, 773), (48, 590, 18), (333, 327, 532), (214, 63, 827), (215, 527, 288), (13, 25, 780), (778, 13, 782), (13, 778, 25), (30, 12, 592), (216, 450, 554), (217, 553, 469), (296, 46, 809), (543, 219, 852), (155, 220, 690), (221, 252, 366), (72, 221, 366), (254, 263, 248), (32, 263, 785), (222, 388, 854), (222, 856, 663), (526, 223, 802), (287, 223, 526), (458, 224, 556), (225, 451, 555), (226, 51, 324), (160, 775, 68), (160, 68, 774), (231, 667, 412), (667, 231, 861), (232, 867, 420), (355, 233, 361), (26, 234, 522), (670, 235, 868), (421, 235, 670), (236, 474, 557), (256, 257, 32), (256, 601, 257), (473, 237, 690), (238, 136, 427), (416, 238, 867), (14, 239, 253), (390, 242, 854), (242, 390, 853), (268, 523, 255), (245, 837, 148), (248, 264, 788), (249, 856, 393), (251, 476, 230), (422, 551, 421), (267, 250, 33), (533, 252, 653), (783, 255, 523), (600, 262, 787), (32, 259, 260), (265, 263, 603), (263, 265, 248), (603, 262, 266), (250, 264, 130), (130, 264, 265), (269, 267, 270), (270, 267, 268), (270, 268, 605), (129, 790, 269), (129, 270, 605), (273, 499, 133), (499, 273, 606), (501, 607, 274), (606, 273, 721), (608, 274, 723), (286, 612, 284), (285, 287, 526), (36, 526, 288), (36, 288, 527), (526, 36, 799), (297, 43, 806), (43, 297, 807), (298, 294, 807), (616, 299, 303), (309, 37, 524), (307, 52, 529), (53, 201, 530), (314, 623, 312), (310, 623, 316), (623, 314, 625), (624, 311, 627), (317, 311, 626), (311, 317, 627), (315, 318, 621), (625, 314, 724), (626, 316, 725), (627, 317, 726), (320, 316, 724), (125, 317, 725), (321, 318, 726), (45, 629, 47), (196, 630, 323), (329, 182, 821), (330, 198, 532), (532, 327, 728), (631, 329, 727), (632, 330, 729), (634, 332, 334), (635, 193, 335), (636, 196, 122), (633, 333, 336), (337, 637, 183), (147, 824, 64), (147, 64, 825), (65, 637, 514), (338, 341, 828), (341, 338, 148), (342, 639, 63), (342, 63, 654), (162, 340, 654), (375, 148, 339), (372, 341, 829), (344, 99, 738), (642, 345, 574), (642, 346, 833), (644, 348, 648), (644, 349, 711), (354, 350, 835), (350, 354, 643), (352, 648, 348), (354, 733, 568), (651, 356, 358), (836, 62, 359), (362, 360, 213), (120, 361, 360), (360, 361, 233), (74, 72, 367), (119, 74, 367), (118, 370, 736), (654, 340, 534), (373, 843, 372), (376, 375, 844), (377, 534, 340), (658, 379, 850), (739, 380, 847), (383, 379, 849), (384, 380, 850), (388, 387, 660), (389, 208, 661), (390, 386, 853), (661, 388, 222), (394, 392, 242), (856, 394, 740), (249, 393, 395), (397, 219, 543), (398, 91, 662), (115, 396, 741), (663, 398, 399), (666, 403, 660), (666, 402, 861), (113, 861, 402), (113, 402, 860), (240, 243, 409), (410, 406, 409), (864, 406, 410), (413, 111, 863), (414, 113, 669), (668, 413, 742), (669, 141, 415), (112, 412, 743), (417, 867, 232), (417, 232, 868), (418, 868, 235), (418, 235, 551), (227, 865, 190), (227, 190, 551), (420, 419, 744), (423, 420, 744), (670, 420, 423), (425, 422, 421), (671, 422, 425), (110, 419, 425), (427, 426, 745), (430, 427, 745), (671, 427, 430), (429, 428, 431), (109, 428, 430), (238, 432, 136), (108, 432, 123), (871, 436, 872), (180, 439, 675), (439, 180, 873), (378, 184, 675), (3, 657, 379), (440, 658, 380), (445, 877, 441), (445, 441, 876), (446, 442, 877), (444, 7, 879), (876, 444, 880), (446, 881, 676), (683, 459, 687), (462, 461, 887), (464, 458, 886), (460, 687, 463), (685, 464, 105), (686, 463, 468), (467, 465, 105), (468, 463, 687), (105, 464, 466), (689, 470, 557), (690, 237, 477), (476, 155, 104), (478, 220, 692), (691, 150, 103), (692, 251, 479), (892, 236, 480), (177, 701, 276), (701, 177, 753), (139, 277, 610), (493, 610, 278), (493, 278, 611), (610, 493, 895), (494, 896, 85), (754, 84, 768), (145, 84, 754), (84, 145, 755), (271, 500, 606), (500, 271, 607), (510, 506, 903), (645, 508, 710), (510, 712, 350), (712, 510, 903), (572, 505, 903), (707, 505, 572), (572, 506, 704), (903, 506, 572)])
me_plane_002.use_remesh_preserve_volume = False
me_plane_002.use_remesh_preserve_attributes = False
me_plane_002.use_mirror_vertex_groups = False
me_plane_002.update()
me_icosphere_008 = bpy.data.meshes.new('Icosphere.008')
me_icosphere_008.from_pydata([(3.993, -1.404, -1.158), (4.21, -1.609, -1.671), (3.325, -0.8213, -2.035), (4.003, -1.231, -2.128), (3.08, -1.204, -1.913), (4.104, -1.007, -1.73), (3.443, -1.548, -1.197), (3.173, -1.204, -1.281), (3.254, -0.7565, -1.472), (-0.5023, 3.218, -1.462), (-0.1844, 1.696, -0.5938), (-0.6087, 2.736, -1.947), (0.5674, 2.125, -1.307), (-1.898, 3.046, -1.125), (-1.488, 3.125, -0.5394), (-1.005, 2.474, -0.09786), (-1.821, 2.656, -1.389), (-1.552, 2.277, -0.4297), (-0.1336, 2.562, -0.4826), (-0.9475, 3.499, -1.643), (-0.643, 1.8, -1.368), (1.105, 0.4201, -0.3463), (0.254, 1.376, -0.2669), (-0.1094, 0.9534, 0.08862), (-0.1959, 1.047, -0.743), (0.362, 0.2443, 0.071), (0.7414, 0.923, -0.02655), (0.6975, 1.299, -0.9749), (0.5718, 0.621, -0.887), (0.9571, 0.8248, -0.6716), (-0.2893, -0.05716, 0.06235), (-0.09975, 0.4503, -0.2328), (0.687, -1.653, -0.3503), (0.5341, -0.08346, -0.8932), (-1.005, -0.1959, -0.02111), (-0.4386, -1.138, 0.2872), (-0.5083, -0.2675, -0.8456), (-0.5804, -1.113, -0.2431), (0.2337, -0.9266, 0.3236), (0.6634, -1.093, -0.9879), (1.35, -1.022, -0.4327), (-0.07208, -0.6493, -0.06113), (-0.1931, 0.8017, -0.4458), (-0.6737, -0.245, 0.01144), (-0.341, 0.4918, 0.2515), (0.426, -0.2572, -0.6987), (0.2533, 0.3185, -0.9978), (-0.4631, -0.3862, -0.769), (0.3944, 0.2579, -0.3332), (-0.7329, 0.4379, -0.3491), (-2.054, 2.69, 0.4767), (-2.628, 3.144, -0.4735), (-0.2756, 0.1613, 0.1008), (-1.837, 2.344, -1.131), (0.1794, 1.248, -0.8426), (-3.429, 2.369, 0.3339), (-2.648, 2.342, 1.155), (-1.513, 1.215, 1.342), (-2.897, 1.348, -0.02451), (-3.029, 2.319, -0.599), (-2.372, 0.9821, 0.9147), (-1.502, 0.5429, -0.4651), (-0.892, 1.896, 0.9135), (-2.139, 3.213, -0.231), (-1.031, 1.307, -0.943), (-0.3174, 0.7378, 0.4558), (0.4387, 1.344, -0.3549), (-0.9715, 2.412, -0.4637), (-0.1846, 1.354, 0.4878), (-0.5145, 2.515, 0.5097), (-0.5989, 2.07, 1.169), (-2.08, 3.559, -0.9943), (-1.85, 2.487, 0.849), (-1.785, 3.648, 0.07768), (-0.7225, 1.728, 0.1083), (-0.1243, 2.114, -0.1241), (-0.5391, 2.777, -0.9265), (-1.438, 1.865, 0.0108), (-1.146, 2.497, -1.027), (-2.425, 2.941, -0.6385), (-0.4028, 2.933, -0.217), (-2.287, 3.484, 0.1749), (-1.182, 3.411, -0.4249), (3.331, -1.215, 1.644), (3.462, -1.698, 2.171), (0.8762, -0.06862, 1.402), (1.915, -1.552, 2.368), (2.85, -1.687, 1.128), (3.444, -1.134, 0.9238), (2.552, -0.3841, 0.7581), (2.018, -1.685, 1.241), (1.864, -0.7403, 0.6578), (3.001, -0.4644, 1.395), (0.721, -0.8456, 1.688), (1.321, -0.3553, 2.46), (2.203, -0.2015, 1.67), (4.484, -1.715, -1.059), (4.703, -2.277, -1.47), (4.497, -1.388, -2.535), (4.966, -2.029, -2.262), (3.827, -1.697, -2.267), (5.106, -1.585, -1.899), (3.739, -1.77, -1.199), (3.715, -1.398, -1.491), (4.289, -0.9933, -1.962), (2.164, -0.9128, 0.6792), (4.158, -2.654, -0.1624), (2.311, -1.223, -0.1477), (3.874, -1.771, -0.7022), (2.092, -1.697, 1.129), (3.234, -1.705, 1.392), (3.932, -2.451, 1.052), (1.868, -1.822, 0.6091), (3.158, -2.639, 0.8473), (4.086, -1.824, 0.8818), (2.644, -0.8663, 0.7735), (2.975, -2.303, -0.4655), (4.151, -1.708, -0.5162), (4.352, -2.027, 0.2811), (4.105, -1.112, -1.231), (3.607, -1.376, -0.8835), (3.741, -1.449, -1.597), (3.845, -1.972, -0.6779), (4.341, -1.453, -0.8678), (4.609, -1.348, -1.725), (4.331, -1.881, -1.515), (4.641, -1.946, -1.014), (2.998, -2.004, -1.605), (3.974, -2.106, -2.081), (2.731, -1.068, -2.839), (3.13, -0.8419, -2.331), (2.803, -1.17, -1.742), (2.558, -1.438, -2.82), (2.375, -1.383, -1.989), (2.701, -2.101, -2.163), (3.556, -1.378, -1.861), (3.834, -1.116, -3.122), (3.496, -1.932, -2.872), (3.967, -1.648, -2.612), (3.481, -1.392, -2.036), (4.131, -1.064, -3.648), (2.933, -0.6753, -2.429), (4.104, -0.5397, -3.131), (4.376, -1.308, -2.109), (4.591, -1.588, -2.851), (3.353, -1.29, -3.235), (2.885, -0.8942, -2.148), (3.527, -0.5176, -3.243), (4.712, -0.9943, -2.789), (3.575, -0.7436, -1.847), (3.393, -0.526, -2.587), (3.873, -0.8126, -3.176), (1.827, -0.9275, -1.125), (3.514, -1.32, -2.391), (2.51, -0.104, -2.815), (1.884, -0.07119, -1.929), (1.641, -0.7229, -2.66), (2.423, -0.967, -3.216), (1.413, -0.6914, -1.763), (1.722, -1.362, -1.727), (2.825, -0.3458, -1.722), (3.106, -1.584, -2.388), (3.287, -1.247, -1.305), (2.206, -0.9552, 2.254), (1.649, -0.5549, 1.292), (3.757, -3.301, 1.836), (2.354, -1.305, 0.6082), (4.254, -2.275, 0.8903), (0.8317, -1.295, 2.095), (1.604, -1.287, 2.938), (2.639, -2.318, 3.114), (1.278, -2.25, 1.713), (1.207, -1.349, 1.144), (1.771, -2.559, 2.667), (2.579, -2.981, 1.257), (3.281, -1.667, 2.697), (2.145, -0.4833, 1.55), (3.08, -2.257, 0.788), (3.761, -2.757, 2.208), (4.524, -2.176, 1.4), (3.229, -1.215, 1.3), (3.929, -2.169, 2.256)], [], [(0, 1, 5), (3, 1, 4), (2, 4, 8), (1, 0, 6), (5, 8, 0), (8, 7, 0), (2, 8, 5), (6, 0, 7), (8, 4, 7), (4, 6, 7), (3, 2, 5), (3, 4, 2), (4, 1, 6), (5, 1, 3), (17, 14, 13), (9, 14, 18), (17, 13, 16), (10, 20, 12), (16, 11, 20), (12, 11, 9), (18, 12, 9), (10, 12, 18), (20, 11, 12), (19, 9, 11), (11, 16, 19), (19, 14, 9), (15, 10, 18), (15, 17, 10), (17, 20, 10), (17, 16, 20), (13, 19, 16), (18, 14, 15), (14, 17, 15), (13, 14, 19), (23, 22, 24), (22, 26, 27), (26, 21, 29), (27, 26, 29), (25, 21, 26), (28, 29, 21), (21, 25, 28), (25, 24, 28), (28, 27, 29), (28, 24, 27), (23, 25, 26), (23, 24, 25), (26, 22, 23), (24, 22, 27), (30, 34, 38), (37, 34, 36), (32, 39, 40), (36, 33, 39), (38, 40, 31), (40, 33, 31), (32, 40, 38), (39, 33, 40), (30, 38, 31), (33, 36, 31), (35, 32, 38), (35, 37, 32), (37, 39, 32), (37, 36, 39), (34, 31, 36), (38, 34, 35), (34, 37, 35), (34, 30, 31), (46, 45, 47), (42, 49, 44), (45, 48, 41), (47, 43, 49), (44, 43, 41), (48, 44, 41), (42, 44, 48), (49, 43, 44), (43, 47, 41), (46, 42, 48), (46, 49, 42), (46, 47, 49), (48, 45, 46), (47, 45, 41), (60, 56, 55), (50, 56, 62), (60, 55, 58), (51, 50, 63), (52, 61, 54), (50, 62, 63), (59, 53, 64), (52, 54, 65), (54, 53, 67), (62, 68, 67), (68, 66, 67), (66, 54, 67), (63, 62, 67), (65, 66, 68), (65, 54, 66), (64, 53, 54), (51, 67, 53), (51, 63, 67), (54, 61, 64), (61, 59, 64), (53, 59, 51), (57, 65, 68), (57, 60, 65), (60, 52, 65), (60, 61, 52), (60, 58, 61), (58, 59, 61), (58, 55, 59), (55, 51, 59), (62, 57, 68), (62, 56, 57), (56, 60, 57), (55, 50, 51), (55, 56, 50), (78, 75, 74), (69, 75, 80), (78, 74, 77), (71, 79, 81), (77, 72, 81), (71, 81, 82), (81, 72, 73), (80, 82, 73), (73, 72, 70), (70, 69, 73), (69, 80, 73), (82, 81, 73), (79, 77, 81), (72, 77, 70), (70, 75, 69), (76, 71, 82), (76, 78, 71), (78, 79, 71), (78, 77, 79), (74, 70, 77), (80, 76, 82), (80, 75, 76), (75, 78, 76), (74, 75, 70), (91, 88, 87), (83, 88, 92), (91, 87, 90), (85, 93, 94), (90, 86, 93), (92, 95, 84), (95, 94, 84), (94, 86, 84), (85, 94, 95), (93, 86, 94), (83, 92, 84), (86, 90, 84), (89, 85, 95), (89, 91, 85), (91, 93, 85), (91, 90, 93), (87, 84, 90), (92, 89, 95), (92, 88, 89), (88, 91, 89), (87, 83, 84), (87, 88, 83), (96, 97, 101), (99, 97, 100), (98, 100, 104), (97, 96, 102), (101, 104, 96), (104, 103, 96), (98, 104, 101), (102, 96, 103), (104, 100, 103), (100, 102, 103), (99, 98, 101), (99, 100, 98), (100, 97, 102), (101, 97, 99), (113, 110, 109), (113, 109, 112), (105, 110, 115), (106, 116, 108), (110, 114, 115), (112, 107, 116), (108, 107, 117), (114, 118, 117), (115, 114, 117), (106, 117, 118), (106, 108, 117), (116, 107, 108), (105, 117, 107), (105, 115, 117), (107, 112, 105), (111, 106, 118), (111, 113, 106), (113, 116, 106), (113, 112, 116), (109, 105, 112), (114, 111, 118), (114, 110, 111), (110, 113, 111), (109, 110, 105), (120, 119, 121), (119, 123, 124), (124, 123, 126), (122, 126, 123), (126, 122, 125), (122, 121, 125), (125, 124, 126), (125, 121, 124), (120, 122, 123), (120, 121, 122), (123, 119, 120), (121, 119, 124), (133, 130, 129), (133, 129, 132), (130, 135, 136), (127, 134, 128), (135, 128, 138), (136, 135, 138), (127, 128, 135), (137, 138, 128), (128, 134, 137), (134, 132, 137), (137, 136, 138), (137, 132, 136), (131, 127, 135), (131, 133, 127), (133, 134, 127), (133, 132, 134), (129, 136, 132), (135, 130, 131), (130, 133, 131), (129, 130, 136), (144, 143, 139), (144, 139, 145), (139, 143, 149), (140, 145, 147), (143, 148, 149), (139, 149, 146), (146, 141, 147), (140, 147, 142), (147, 141, 142), (142, 141, 149), (149, 148, 142), (146, 149, 141), (148, 140, 142), (145, 146, 147), (144, 140, 148), (144, 145, 140), (145, 139, 146), (148, 143, 144), (156, 154, 157), (150, 154, 160), (156, 158, 155), (152, 159, 162), (162, 153, 151), (151, 150, 162), (150, 160, 162), (152, 162, 160), (161, 153, 162), (162, 159, 161), (159, 157, 161), (161, 151, 153), (161, 157, 151), (151, 154, 150), (155, 152, 160), (155, 158, 152), (158, 159, 152), (158, 156, 159), (156, 157, 159), (160, 154, 155), (154, 156, 155), (157, 154, 151), (173, 169, 168), (163, 169, 175), (173, 168, 171), (164, 163, 176), (165, 174, 167), (163, 175, 176), (172, 166, 177), (165, 167, 178), (167, 166, 180), (175, 181, 180), (181, 179, 180), (179, 167, 180), (176, 175, 180), (178, 179, 181), (178, 167, 179), (177, 166, 167), (164, 180, 166), (164, 176, 180), (167, 174, 177), (174, 172, 177), (166, 172, 164), (170, 178, 181), (170, 173, 178), (173, 165, 178), (173, 174, 165), (173, 171, 174), (171, 172, 174), (171, 168, 172), (168, 164, 172), (175, 170, 181), (175, 169, 170), (169, 173, 170), (168, 163, 164), (168, 169, 163)])
me_icosphere_008.use_remesh_preserve_volume = False
me_icosphere_008.use_remesh_preserve_attributes = False
me_icosphere_008.use_mirror_vertex_groups = False
me_icosphere_008.update()

# ---- objects
ob_p_arbre_000 = bpy.data.objects.new('P_arbre.000', me_plane)
ob_arbre_000 = bpy.data.objects.new('Arbre.000', me_plane_002)
ob_feuillage_000 = bpy.data.objects.new('Feuillage.000', me_icosphere_008)

# ---- transforms, parenting, visibility, modifiers, constraints
ob_p_arbre_000.location = (-10.0, 0.0, 0.0)
ob_p_arbre_000.lineart.crease_threshold = 0.0
_m = ob_p_arbre_000.modifiers.new('Skin', 'SKIN')
_m = ob_p_arbre_000.modifiers.new('Subsurf', 'SUBSURF')
_m.uv_smooth = 'PRESERVE_CORNERS'
_m.quality = 1
_m.render_levels = 1
_m.show_only_control_edges = False
ob_arbre_000.location = (-9.911, 0.07453, -0.4061)
ob_arbre_000.lineart.crease_threshold = 0.0
ob_feuillage_000.parent = ob_arbre_000
ob_feuillage_000.matrix_parent_inverse = Matrix(((1.0, 0.0, 0.0, 9.911), (0.0, 1.0, 0.0, -0.07453), (0.0, 0.0, 1.0, 0.4061), (0.0, 0.0, 0.0, 1.0)))
ob_feuillage_000.location = (-10.06, -0.1176, 1.157)
ob_feuillage_000.rotation_euler = (4.161, 0.8902, 2.382)
ob_feuillage_000.scale = (0.1425, 0.2331, 0.2089)
ob_feuillage_000.lineart.crease_threshold = 0.0

# ---- collection membership
col_collection_1.objects.link(ob_p_arbre_000)
col_collection_2.objects.link(ob_arbre_000)
col_collection_2.objects.link(ob_feuillage_000)

# ---- scene / render settings (as saved in the file)
scene.frame_start = 1; scene.frame_end = 250; scene.frame_set(1)
scene.render.engine = 'BLENDER_EEVEE_NEXT'
scene.render.resolution_percentage = 50
scene.render.dither_intensity = 0.0
scene.cycles.use_denoising = False
scene.cycles.samples = 10
scene.cycles.sampling_pattern = 'TABULATED_SOBOL'
scene.cycles.light_sampling_threshold = 0.0
scene.cycles.use_adaptive_sampling = False
scene.cycles.use_light_tree = False
scene.cycles.blur_glossy = 0.0
scene.cycles.pixel_filter_type = 'GAUSSIAN'
scene.cycles.sample_clamp_indirect = 0.0
scene.view_settings.view_transform = 'Standard'
bpy.context.view_layer.update()

# ---- added for rendering (the .blend has no active camera and no usable light): camera, sun
cam_auto = bpy.data.cameras.new('AutoCamera')
cam_auto.lens = 50.0
cam_auto.sensor_width = 36.0
cam_auto.clip_end = 1000.0
ob_auto_camera = bpy.data.objects.new('AutoCamera', cam_auto)
scene.collection.objects.link(ob_auto_camera)
ob_auto_camera.location = (6.0615, -13.6633, 9.9421)
ob_auto_camera.rotation_euler = (1.09748, -7.21219e-08, 0.694738)
scene.camera = ob_auto_camera
light_auto_sun = bpy.data.lights.new('AutoSun', 'SUN')
light_auto_sun.energy = 3.0
light_auto_sun.angle = 0.0523599
ob_auto_sun = bpy.data.objects.new('AutoSun', light_auto_sun)
scene.collection.objects.link(ob_auto_sun)
ob_auto_sun.rotation_euler = (0.872665, 0.174533, 0.523599)
bpy.context.view_layer.update()
